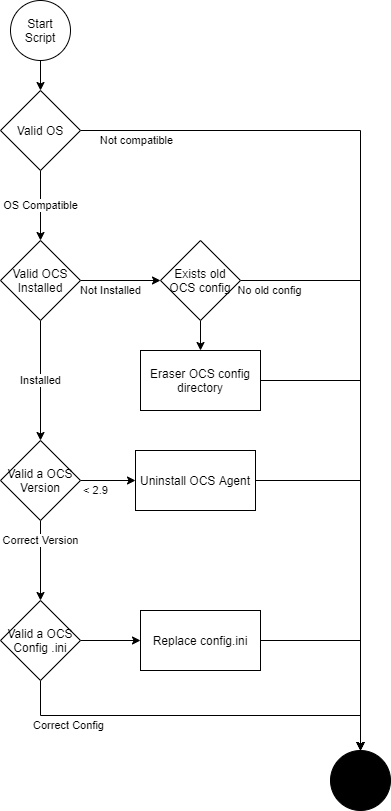

The diagram above was exported from draw.io. Its source (the exported page's mxGraphModel, read from the mxfile embedded in the PNG):
<mxGraphModel dx="1422" dy="814" grid="1" gridSize="10" guides="1" tooltips="1" connect="1" arrows="1" fold="1" page="1" pageScale="1" pageWidth="850" pageHeight="1100" math="0" shadow="0">
  <root>
    <mxCell id="0" />
    <mxCell id="1" parent="0" />
    <mxCell id="KZUMGj1lF_Z9DSoeaSTQ-4" value="OS Compatible" style="edgeStyle=orthogonalEdgeStyle;rounded=0;orthogonalLoop=1;jettySize=auto;html=1;" parent="1" source="KZUMGj1lF_Z9DSoeaSTQ-1" target="KZUMGj1lF_Z9DSoeaSTQ-3" edge="1">
      <mxGeometry relative="1" as="geometry" />
    </mxCell>
    <mxCell id="KZUMGj1lF_Z9DSoeaSTQ-10" value="Not compatible" style="edgeStyle=orthogonalEdgeStyle;rounded=0;orthogonalLoop=1;jettySize=auto;html=1;" parent="1" source="KZUMGj1lF_Z9DSoeaSTQ-1" target="KZUMGj1lF_Z9DSoeaSTQ-7" edge="1">
      <mxGeometry x="-0.8759" y="-10" relative="1" as="geometry">
        <mxPoint as="offset" />
        <Array as="points">
          <mxPoint x="640" y="200" />
        </Array>
      </mxGeometry>
    </mxCell>
    <mxCell id="KZUMGj1lF_Z9DSoeaSTQ-1" value="Valid OS" style="rhombus;whiteSpace=wrap;html=1;" parent="1" vertex="1">
      <mxGeometry x="280" y="160" width="80" height="80" as="geometry" />
    </mxCell>
    <mxCell id="KZUMGj1lF_Z9DSoeaSTQ-9" style="edgeStyle=orthogonalEdgeStyle;rounded=0;orthogonalLoop=1;jettySize=auto;html=1;entryX=0.5;entryY=0;entryDx=0;entryDy=0;" parent="1" source="KZUMGj1lF_Z9DSoeaSTQ-2" target="KZUMGj1lF_Z9DSoeaSTQ-1" edge="1">
      <mxGeometry relative="1" as="geometry" />
    </mxCell>
    <mxCell id="KZUMGj1lF_Z9DSoeaSTQ-2" value="Start Script" style="ellipse;whiteSpace=wrap;html=1;aspect=fixed;" parent="1" vertex="1">
      <mxGeometry x="290" y="70" width="60" height="60" as="geometry" />
    </mxCell>
    <mxCell id="KZUMGj1lF_Z9DSoeaSTQ-12" value="Installed" style="edgeStyle=orthogonalEdgeStyle;rounded=0;orthogonalLoop=1;jettySize=auto;html=1;" parent="1" source="KZUMGj1lF_Z9DSoeaSTQ-3" target="KZUMGj1lF_Z9DSoeaSTQ-11" edge="1">
      <mxGeometry relative="1" as="geometry" />
    </mxCell>
    <mxCell id="vtn653c8lNN9EffQVjjb-4" value="Not Installed" style="edgeStyle=orthogonalEdgeStyle;rounded=0;orthogonalLoop=1;jettySize=auto;html=1;entryX=0;entryY=0.5;entryDx=0;entryDy=0;" edge="1" parent="1" source="KZUMGj1lF_Z9DSoeaSTQ-3" target="vtn653c8lNN9EffQVjjb-1">
      <mxGeometry x="-0.25" y="-10" relative="1" as="geometry">
        <mxPoint as="offset" />
      </mxGeometry>
    </mxCell>
    <mxCell id="KZUMGj1lF_Z9DSoeaSTQ-3" value="Valid OCS Installed" style="rhombus;whiteSpace=wrap;html=1;" parent="1" vertex="1">
      <mxGeometry x="280" y="310" width="80" height="80" as="geometry" />
    </mxCell>
    <mxCell id="KZUMGj1lF_Z9DSoeaSTQ-7" value="Fin" style="ellipse;whiteSpace=wrap;html=1;aspect=fixed;fillColor=#000000;" parent="1" vertex="1">
      <mxGeometry x="610" y="820" width="60" height="60" as="geometry" />
    </mxCell>
    <mxCell id="KZUMGj1lF_Z9DSoeaSTQ-14" value="Correct Version" style="edgeStyle=orthogonalEdgeStyle;rounded=0;orthogonalLoop=1;jettySize=auto;html=1;" parent="1" source="KZUMGj1lF_Z9DSoeaSTQ-11" target="KZUMGj1lF_Z9DSoeaSTQ-13" edge="1">
      <mxGeometry x="-0.5" relative="1" as="geometry">
        <mxPoint as="offset" />
      </mxGeometry>
    </mxCell>
    <mxCell id="KZUMGj1lF_Z9DSoeaSTQ-16" value="&amp;lt; 2.9" style="edgeStyle=orthogonalEdgeStyle;rounded=0;orthogonalLoop=1;jettySize=auto;html=1;" parent="1" source="KZUMGj1lF_Z9DSoeaSTQ-11" target="KZUMGj1lF_Z9DSoeaSTQ-15" edge="1">
      <mxGeometry x="-0.4545" y="-10" relative="1" as="geometry">
        <mxPoint as="offset" />
      </mxGeometry>
    </mxCell>
    <mxCell id="KZUMGj1lF_Z9DSoeaSTQ-11" value="Valid a OCS Version" style="rhombus;whiteSpace=wrap;html=1;" parent="1" vertex="1">
      <mxGeometry x="280" y="510" width="80" height="80" as="geometry" />
    </mxCell>
    <mxCell id="KZUMGj1lF_Z9DSoeaSTQ-18" value="Correct Config" style="edgeStyle=orthogonalEdgeStyle;rounded=0;orthogonalLoop=1;jettySize=auto;html=1;exitX=0.5;exitY=1;exitDx=0;exitDy=0;" parent="1" source="KZUMGj1lF_Z9DSoeaSTQ-13" target="KZUMGj1lF_Z9DSoeaSTQ-7" edge="1">
      <mxGeometry x="-0.6744" y="-10" relative="1" as="geometry">
        <mxPoint as="offset" />
      </mxGeometry>
    </mxCell>
    <mxCell id="KZUMGj1lF_Z9DSoeaSTQ-20" value="" style="edgeStyle=orthogonalEdgeStyle;rounded=0;orthogonalLoop=1;jettySize=auto;html=1;" parent="1" source="KZUMGj1lF_Z9DSoeaSTQ-13" target="KZUMGj1lF_Z9DSoeaSTQ-19" edge="1">
      <mxGeometry relative="1" as="geometry" />
    </mxCell>
    <mxCell id="KZUMGj1lF_Z9DSoeaSTQ-13" value="Valid a OCS Config .ini" style="rhombus;whiteSpace=wrap;html=1;" parent="1" vertex="1">
      <mxGeometry x="280" y="670" width="80" height="80" as="geometry" />
    </mxCell>
    <mxCell id="KZUMGj1lF_Z9DSoeaSTQ-17" style="edgeStyle=orthogonalEdgeStyle;rounded=0;orthogonalLoop=1;jettySize=auto;html=1;" parent="1" source="KZUMGj1lF_Z9DSoeaSTQ-15" target="KZUMGj1lF_Z9DSoeaSTQ-7" edge="1">
      <mxGeometry relative="1" as="geometry" />
    </mxCell>
    <mxCell id="KZUMGj1lF_Z9DSoeaSTQ-15" value="Uninstall OCS Agent" style="whiteSpace=wrap;html=1;" parent="1" vertex="1">
      <mxGeometry x="415" y="520" width="120" height="60" as="geometry" />
    </mxCell>
    <mxCell id="KZUMGj1lF_Z9DSoeaSTQ-21" style="edgeStyle=orthogonalEdgeStyle;rounded=0;orthogonalLoop=1;jettySize=auto;html=1;entryX=0.5;entryY=0;entryDx=0;entryDy=0;" parent="1" source="KZUMGj1lF_Z9DSoeaSTQ-19" target="KZUMGj1lF_Z9DSoeaSTQ-7" edge="1">
      <mxGeometry relative="1" as="geometry" />
    </mxCell>
    <mxCell id="KZUMGj1lF_Z9DSoeaSTQ-19" value="Replace config.ini" style="whiteSpace=wrap;html=1;" parent="1" vertex="1">
      <mxGeometry x="420" y="680" width="120" height="60" as="geometry" />
    </mxCell>
    <mxCell id="vtn653c8lNN9EffQVjjb-3" value="No old config" style="edgeStyle=orthogonalEdgeStyle;rounded=0;orthogonalLoop=1;jettySize=auto;html=1;" edge="1" parent="1" source="vtn653c8lNN9EffQVjjb-1">
      <mxGeometry x="-0.9016" y="-10" relative="1" as="geometry">
        <mxPoint x="640" y="820" as="targetPoint" />
        <Array as="points">
          <mxPoint x="640" y="350" />
          <mxPoint x="640" y="810" />
        </Array>
        <mxPoint as="offset" />
      </mxGeometry>
    </mxCell>
    <mxCell id="vtn653c8lNN9EffQVjjb-6" value="" style="edgeStyle=orthogonalEdgeStyle;rounded=0;orthogonalLoop=1;jettySize=auto;html=1;" edge="1" parent="1" source="vtn653c8lNN9EffQVjjb-1" target="vtn653c8lNN9EffQVjjb-5">
      <mxGeometry relative="1" as="geometry" />
    </mxCell>
    <mxCell id="vtn653c8lNN9EffQVjjb-1" value="Exists old OCS config" style="rhombus;whiteSpace=wrap;html=1;" vertex="1" parent="1">
      <mxGeometry x="440" y="310" width="80" height="80" as="geometry" />
    </mxCell>
    <mxCell id="vtn653c8lNN9EffQVjjb-8" style="edgeStyle=orthogonalEdgeStyle;rounded=0;orthogonalLoop=1;jettySize=auto;html=1;entryX=0.5;entryY=0;entryDx=0;entryDy=0;" edge="1" parent="1" source="vtn653c8lNN9EffQVjjb-5" target="KZUMGj1lF_Z9DSoeaSTQ-7">
      <mxGeometry relative="1" as="geometry" />
    </mxCell>
    <mxCell id="vtn653c8lNN9EffQVjjb-5" value="Eraser OCS config directory" style="whiteSpace=wrap;html=1;" vertex="1" parent="1">
      <mxGeometry x="420" y="420" width="120" height="60" as="geometry" />
    </mxCell>
  </root>
</mxGraphModel>